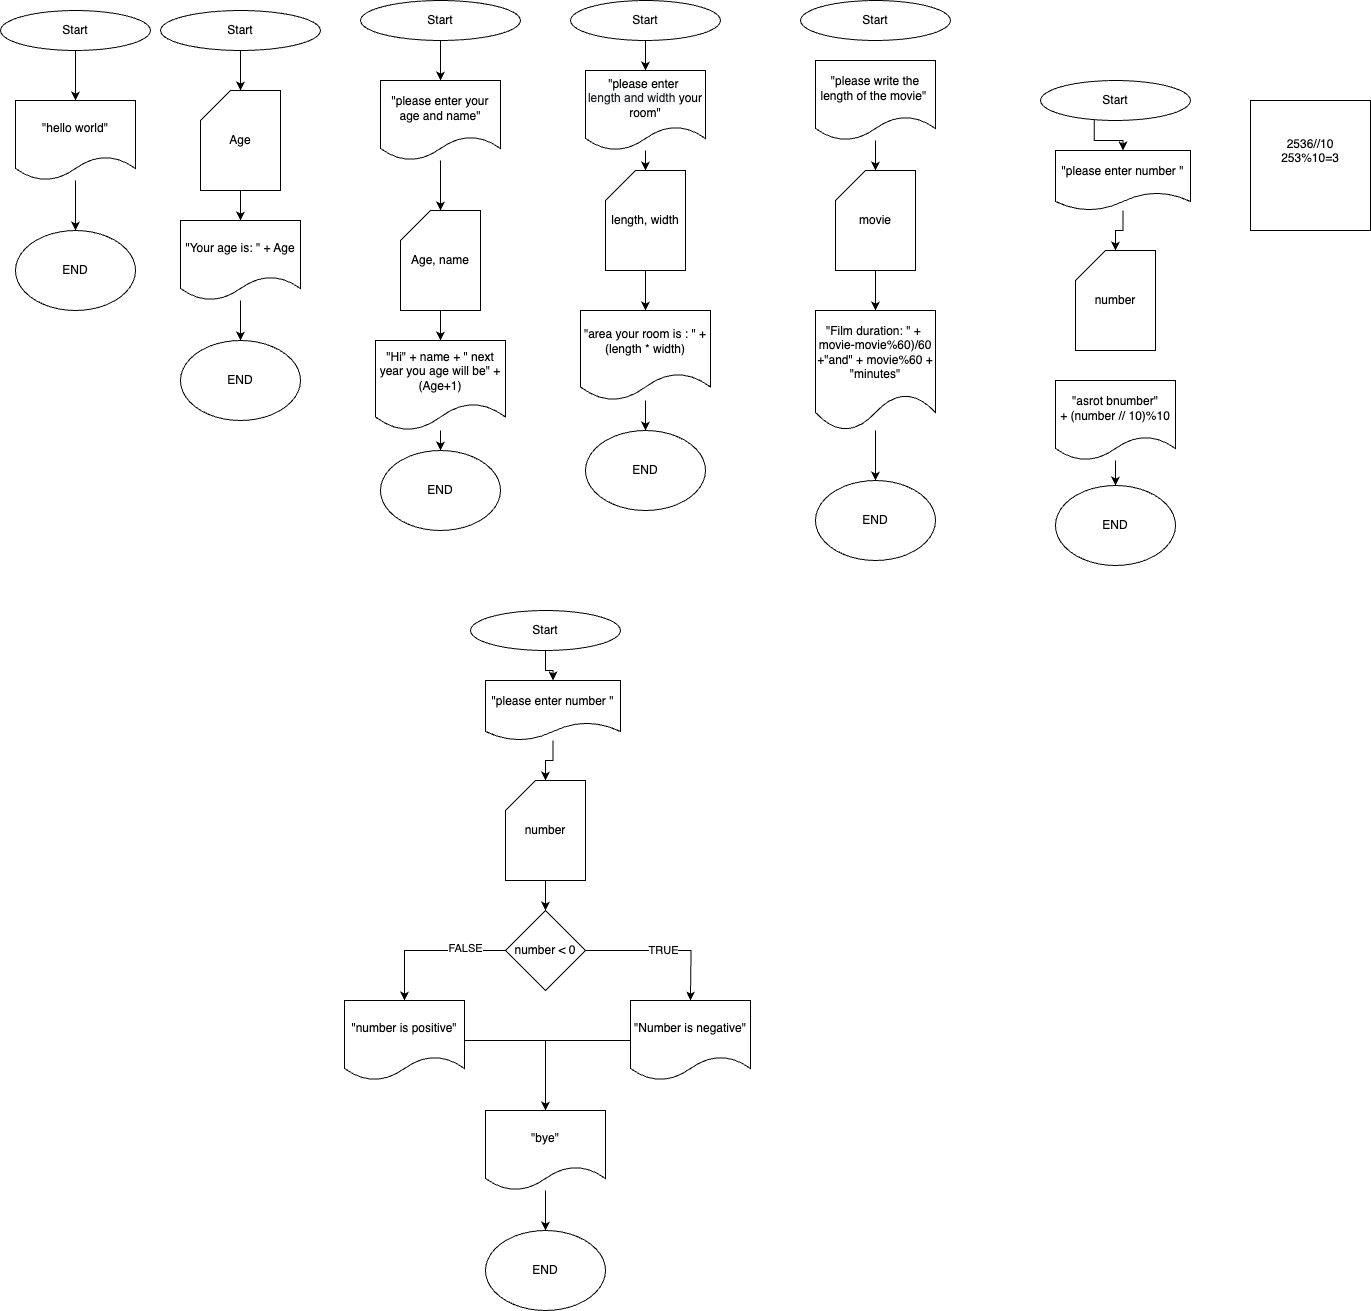

The diagram above was exported from draw.io. Its source (the exported page's mxGraphModel, read from the mxfile embedded in the PNG):
<mxGraphModel dx="860" dy="470" grid="1" gridSize="10" guides="1" tooltips="1" connect="1" arrows="1" fold="1" page="1" pageScale="1" pageWidth="827" pageHeight="1169" math="0" shadow="0">
  <root>
    <mxCell id="0" />
    <mxCell id="1" parent="0" />
    <mxCell id="p6Wssd1sGOxGRwFxOlnk-4" value="" style="edgeStyle=orthogonalEdgeStyle;rounded=0;orthogonalLoop=1;jettySize=auto;html=1;" parent="1" source="p6Wssd1sGOxGRwFxOlnk-1" target="p6Wssd1sGOxGRwFxOlnk-2" edge="1">
      <mxGeometry relative="1" as="geometry">
        <Array as="points">
          <mxPoint x="40" y="160" />
          <mxPoint x="40" y="160" />
        </Array>
      </mxGeometry>
    </mxCell>
    <mxCell id="p6Wssd1sGOxGRwFxOlnk-1" value="Start" style="ellipse;whiteSpace=wrap;html=1;" parent="1" vertex="1">
      <mxGeometry x="10" y="10" width="150" height="40" as="geometry" />
    </mxCell>
    <mxCell id="p6Wssd1sGOxGRwFxOlnk-6" value="" style="edgeStyle=orthogonalEdgeStyle;rounded=0;orthogonalLoop=1;jettySize=auto;html=1;" parent="1" source="p6Wssd1sGOxGRwFxOlnk-2" target="p6Wssd1sGOxGRwFxOlnk-5" edge="1">
      <mxGeometry relative="1" as="geometry" />
    </mxCell>
    <mxCell id="p6Wssd1sGOxGRwFxOlnk-2" value="&quot;hello world&quot;" style="shape=document;whiteSpace=wrap;html=1;boundedLbl=1;" parent="1" vertex="1">
      <mxGeometry x="25" y="100" width="120" height="80" as="geometry" />
    </mxCell>
    <mxCell id="p6Wssd1sGOxGRwFxOlnk-5" value="END" style="ellipse;whiteSpace=wrap;html=1;" parent="1" vertex="1">
      <mxGeometry x="25" y="230" width="120" height="80" as="geometry" />
    </mxCell>
    <mxCell id="p6Wssd1sGOxGRwFxOlnk-9" value="" style="edgeStyle=orthogonalEdgeStyle;rounded=0;orthogonalLoop=1;jettySize=auto;html=1;" parent="1" source="p6Wssd1sGOxGRwFxOlnk-7" target="p6Wssd1sGOxGRwFxOlnk-8" edge="1">
      <mxGeometry relative="1" as="geometry" />
    </mxCell>
    <mxCell id="p6Wssd1sGOxGRwFxOlnk-7" value="Start" style="ellipse;whiteSpace=wrap;html=1;" parent="1" vertex="1">
      <mxGeometry x="170" y="10" width="160" height="40" as="geometry" />
    </mxCell>
    <mxCell id="p6Wssd1sGOxGRwFxOlnk-11" value="" style="edgeStyle=orthogonalEdgeStyle;rounded=0;orthogonalLoop=1;jettySize=auto;html=1;" parent="1" source="p6Wssd1sGOxGRwFxOlnk-8" target="p6Wssd1sGOxGRwFxOlnk-10" edge="1">
      <mxGeometry relative="1" as="geometry" />
    </mxCell>
    <mxCell id="p6Wssd1sGOxGRwFxOlnk-8" value="Age" style="shape=card;whiteSpace=wrap;html=1;rounded=0;shadow=0;" parent="1" vertex="1">
      <mxGeometry x="210" y="90" width="80" height="100" as="geometry" />
    </mxCell>
    <mxCell id="p6Wssd1sGOxGRwFxOlnk-13" value="" style="edgeStyle=orthogonalEdgeStyle;rounded=0;orthogonalLoop=1;jettySize=auto;html=1;" parent="1" source="p6Wssd1sGOxGRwFxOlnk-10" target="p6Wssd1sGOxGRwFxOlnk-12" edge="1">
      <mxGeometry relative="1" as="geometry" />
    </mxCell>
    <mxCell id="p6Wssd1sGOxGRwFxOlnk-10" value="&quot;Your age is: &quot; + Age" style="shape=document;whiteSpace=wrap;html=1;boundedLbl=1;" parent="1" vertex="1">
      <mxGeometry x="190" y="220" width="120" height="80" as="geometry" />
    </mxCell>
    <mxCell id="p6Wssd1sGOxGRwFxOlnk-12" value="END" style="ellipse;whiteSpace=wrap;html=1;" parent="1" vertex="1">
      <mxGeometry x="190" y="340" width="120" height="80" as="geometry" />
    </mxCell>
    <mxCell id="p6Wssd1sGOxGRwFxOlnk-23" value="" style="edgeStyle=orthogonalEdgeStyle;rounded=0;orthogonalLoop=1;jettySize=auto;html=1;" parent="1" source="p6Wssd1sGOxGRwFxOlnk-14" target="p6Wssd1sGOxGRwFxOlnk-22" edge="1">
      <mxGeometry relative="1" as="geometry" />
    </mxCell>
    <mxCell id="p6Wssd1sGOxGRwFxOlnk-14" value="Start" style="ellipse;whiteSpace=wrap;html=1;" parent="1" vertex="1">
      <mxGeometry x="370" width="160" height="40" as="geometry" />
    </mxCell>
    <mxCell id="p6Wssd1sGOxGRwFxOlnk-18" value="" style="edgeStyle=orthogonalEdgeStyle;rounded=0;orthogonalLoop=1;jettySize=auto;html=1;" parent="1" source="p6Wssd1sGOxGRwFxOlnk-15" target="p6Wssd1sGOxGRwFxOlnk-17" edge="1">
      <mxGeometry relative="1" as="geometry" />
    </mxCell>
    <mxCell id="p6Wssd1sGOxGRwFxOlnk-15" value="Age, name" style="shape=card;whiteSpace=wrap;html=1;" parent="1" vertex="1">
      <mxGeometry x="410" y="210" width="80" height="100" as="geometry" />
    </mxCell>
    <mxCell id="p6Wssd1sGOxGRwFxOlnk-20" value="" style="edgeStyle=orthogonalEdgeStyle;rounded=0;orthogonalLoop=1;jettySize=auto;html=1;" parent="1" source="p6Wssd1sGOxGRwFxOlnk-17" target="p6Wssd1sGOxGRwFxOlnk-19" edge="1">
      <mxGeometry relative="1" as="geometry" />
    </mxCell>
    <mxCell id="p6Wssd1sGOxGRwFxOlnk-17" value="&quot;Hi&quot; + name + &quot; next year you age will be&quot; + (Age+1)" style="shape=document;whiteSpace=wrap;html=1;boundedLbl=1;" parent="1" vertex="1">
      <mxGeometry x="385" y="340" width="130" height="90" as="geometry" />
    </mxCell>
    <mxCell id="p6Wssd1sGOxGRwFxOlnk-19" value="END" style="ellipse;whiteSpace=wrap;html=1;" parent="1" vertex="1">
      <mxGeometry x="390" y="450" width="120" height="80" as="geometry" />
    </mxCell>
    <mxCell id="p6Wssd1sGOxGRwFxOlnk-24" value="" style="edgeStyle=orthogonalEdgeStyle;rounded=0;orthogonalLoop=1;jettySize=auto;html=1;" parent="1" source="p6Wssd1sGOxGRwFxOlnk-22" target="p6Wssd1sGOxGRwFxOlnk-15" edge="1">
      <mxGeometry relative="1" as="geometry" />
    </mxCell>
    <mxCell id="p6Wssd1sGOxGRwFxOlnk-22" value="&quot;please enter your age and name&quot;" style="shape=document;whiteSpace=wrap;html=1;boundedLbl=1;" parent="1" vertex="1">
      <mxGeometry x="390" y="80" width="120" height="80" as="geometry" />
    </mxCell>
    <mxCell id="p6Wssd1sGOxGRwFxOlnk-30" value="" style="edgeStyle=orthogonalEdgeStyle;rounded=0;orthogonalLoop=1;jettySize=auto;html=1;" parent="1" source="p6Wssd1sGOxGRwFxOlnk-25" target="p6Wssd1sGOxGRwFxOlnk-26" edge="1">
      <mxGeometry relative="1" as="geometry" />
    </mxCell>
    <mxCell id="p6Wssd1sGOxGRwFxOlnk-25" value="Start" style="ellipse;whiteSpace=wrap;html=1;" parent="1" vertex="1">
      <mxGeometry x="580" width="150" height="40" as="geometry" />
    </mxCell>
    <mxCell id="p6Wssd1sGOxGRwFxOlnk-31" value="" style="edgeStyle=orthogonalEdgeStyle;rounded=0;orthogonalLoop=1;jettySize=auto;html=1;" parent="1" source="p6Wssd1sGOxGRwFxOlnk-26" target="p6Wssd1sGOxGRwFxOlnk-27" edge="1">
      <mxGeometry relative="1" as="geometry" />
    </mxCell>
    <mxCell id="p6Wssd1sGOxGRwFxOlnk-26" value="&lt;font style=&quot;font-size: 12px;&quot;&gt;&quot;please enter&amp;nbsp;&lt;br class=&quot;Apple-interchange-newline&quot;&gt;&lt;span style=&quot;color: rgb(31, 31, 31); font-family: Arial, sans-serif; text-align: left; white-space-collapse: preserve; background-color: rgb(248, 249, 250);&quot;&gt;&lt;font style=&quot;&quot;&gt;length and width&lt;/font&gt;&lt;/span&gt;&amp;nbsp;your room&lt;/font&gt;&quot;" style="shape=document;whiteSpace=wrap;html=1;boundedLbl=1;" parent="1" vertex="1">
      <mxGeometry x="595" y="70" width="120" height="80" as="geometry" />
    </mxCell>
    <mxCell id="p6Wssd1sGOxGRwFxOlnk-32" value="" style="edgeStyle=orthogonalEdgeStyle;rounded=0;orthogonalLoop=1;jettySize=auto;html=1;" parent="1" source="p6Wssd1sGOxGRwFxOlnk-27" target="p6Wssd1sGOxGRwFxOlnk-28" edge="1">
      <mxGeometry relative="1" as="geometry" />
    </mxCell>
    <mxCell id="p6Wssd1sGOxGRwFxOlnk-27" value="length, width" style="shape=card;whiteSpace=wrap;html=1;" parent="1" vertex="1">
      <mxGeometry x="615" y="170" width="80" height="100" as="geometry" />
    </mxCell>
    <mxCell id="p6Wssd1sGOxGRwFxOlnk-33" value="" style="edgeStyle=orthogonalEdgeStyle;rounded=0;orthogonalLoop=1;jettySize=auto;html=1;" parent="1" source="p6Wssd1sGOxGRwFxOlnk-28" target="p6Wssd1sGOxGRwFxOlnk-29" edge="1">
      <mxGeometry relative="1" as="geometry" />
    </mxCell>
    <mxCell id="p6Wssd1sGOxGRwFxOlnk-28" value="&quot;area your room is : &quot; + (length * width)" style="shape=document;whiteSpace=wrap;html=1;boundedLbl=1;" parent="1" vertex="1">
      <mxGeometry x="590" y="310" width="130" height="90" as="geometry" />
    </mxCell>
    <mxCell id="p6Wssd1sGOxGRwFxOlnk-29" value="END" style="ellipse;whiteSpace=wrap;html=1;" parent="1" vertex="1">
      <mxGeometry x="595" y="430" width="120" height="80" as="geometry" />
    </mxCell>
    <mxCell id="p6Wssd1sGOxGRwFxOlnk-34" value="Start" style="ellipse;whiteSpace=wrap;html=1;" parent="1" vertex="1">
      <mxGeometry x="810" width="150" height="40" as="geometry" />
    </mxCell>
    <mxCell id="p6Wssd1sGOxGRwFxOlnk-39" value="" style="edgeStyle=orthogonalEdgeStyle;rounded=0;orthogonalLoop=1;jettySize=auto;html=1;" parent="1" source="p6Wssd1sGOxGRwFxOlnk-35" target="p6Wssd1sGOxGRwFxOlnk-36" edge="1">
      <mxGeometry relative="1" as="geometry" />
    </mxCell>
    <mxCell id="p6Wssd1sGOxGRwFxOlnk-35" value="&quot;please write the length of the movie&quot;&amp;nbsp;" style="shape=document;whiteSpace=wrap;html=1;boundedLbl=1;" parent="1" vertex="1">
      <mxGeometry x="825" y="60" width="120" height="80" as="geometry" />
    </mxCell>
    <mxCell id="p6Wssd1sGOxGRwFxOlnk-40" value="" style="edgeStyle=orthogonalEdgeStyle;rounded=0;orthogonalLoop=1;jettySize=auto;html=1;" parent="1" source="p6Wssd1sGOxGRwFxOlnk-36" target="p6Wssd1sGOxGRwFxOlnk-37" edge="1">
      <mxGeometry relative="1" as="geometry" />
    </mxCell>
    <mxCell id="p6Wssd1sGOxGRwFxOlnk-36" value="movie" style="shape=card;whiteSpace=wrap;html=1;" parent="1" vertex="1">
      <mxGeometry x="845" y="170" width="80" height="100" as="geometry" />
    </mxCell>
    <mxCell id="p6Wssd1sGOxGRwFxOlnk-44" value="" style="edgeStyle=orthogonalEdgeStyle;rounded=0;orthogonalLoop=1;jettySize=auto;html=1;" parent="1" source="p6Wssd1sGOxGRwFxOlnk-37" target="p6Wssd1sGOxGRwFxOlnk-38" edge="1">
      <mxGeometry relative="1" as="geometry" />
    </mxCell>
    <mxCell id="p6Wssd1sGOxGRwFxOlnk-37" value="&quot;Film duration: &quot; +&amp;nbsp; movie-movie%60)/60&lt;div&gt;+&quot;and&quot; +&amp;nbsp;&lt;span style=&quot;background-color: transparent; color: light-dark(rgb(0, 0, 0), rgb(255, 255, 255));&quot;&gt;movie%60 +&lt;br&gt;&quot;minutes&quot;&lt;/span&gt;&lt;/div&gt;" style="shape=document;whiteSpace=wrap;html=1;boundedLbl=1;" parent="1" vertex="1">
      <mxGeometry x="825" y="310" width="120" height="120" as="geometry" />
    </mxCell>
    <mxCell id="p6Wssd1sGOxGRwFxOlnk-38" value="END" style="ellipse;whiteSpace=wrap;html=1;" parent="1" vertex="1">
      <mxGeometry x="825" y="480" width="120" height="80" as="geometry" />
    </mxCell>
    <mxCell id="0hd2gCofbJxA7Q_FhbnR-5" value="" style="edgeStyle=orthogonalEdgeStyle;rounded=0;orthogonalLoop=1;jettySize=auto;html=1;" edge="1" parent="1" source="0hd2gCofbJxA7Q_FhbnR-1" target="0hd2gCofbJxA7Q_FhbnR-2">
      <mxGeometry relative="1" as="geometry" />
    </mxCell>
    <mxCell id="0hd2gCofbJxA7Q_FhbnR-1" value="Start" style="ellipse;whiteSpace=wrap;html=1;" vertex="1" parent="1">
      <mxGeometry x="480" y="610" width="150" height="40" as="geometry" />
    </mxCell>
    <mxCell id="0hd2gCofbJxA7Q_FhbnR-6" value="" style="edgeStyle=orthogonalEdgeStyle;rounded=0;orthogonalLoop=1;jettySize=auto;html=1;" edge="1" parent="1" source="0hd2gCofbJxA7Q_FhbnR-2" target="0hd2gCofbJxA7Q_FhbnR-3">
      <mxGeometry relative="1" as="geometry" />
    </mxCell>
    <mxCell id="0hd2gCofbJxA7Q_FhbnR-2" value="&quot;please enter number &quot;" style="shape=document;whiteSpace=wrap;html=1;boundedLbl=1;" vertex="1" parent="1">
      <mxGeometry x="495" y="680" width="135" height="60" as="geometry" />
    </mxCell>
    <mxCell id="0hd2gCofbJxA7Q_FhbnR-13" value="" style="edgeStyle=orthogonalEdgeStyle;rounded=0;orthogonalLoop=1;jettySize=auto;html=1;" edge="1" parent="1" source="0hd2gCofbJxA7Q_FhbnR-3" target="0hd2gCofbJxA7Q_FhbnR-12">
      <mxGeometry relative="1" as="geometry" />
    </mxCell>
    <mxCell id="0hd2gCofbJxA7Q_FhbnR-3" value="number" style="shape=card;whiteSpace=wrap;html=1;" vertex="1" parent="1">
      <mxGeometry x="515" y="780" width="80" height="100" as="geometry" />
    </mxCell>
    <mxCell id="0hd2gCofbJxA7Q_FhbnR-11" value="" style="edgeStyle=orthogonalEdgeStyle;rounded=0;orthogonalLoop=1;jettySize=auto;html=1;" edge="1" parent="1" source="0hd2gCofbJxA7Q_FhbnR-7" target="0hd2gCofbJxA7Q_FhbnR-10">
      <mxGeometry relative="1" as="geometry" />
    </mxCell>
    <mxCell id="0hd2gCofbJxA7Q_FhbnR-7" value="&quot;asrot bnumber&quot;&lt;div&gt;+ (number // 10)%10&lt;/div&gt;" style="shape=document;whiteSpace=wrap;html=1;boundedLbl=1;" vertex="1" parent="1">
      <mxGeometry x="1065" y="380" width="120" height="80" as="geometry" />
    </mxCell>
    <mxCell id="0hd2gCofbJxA7Q_FhbnR-9" value="2536//10&lt;div&gt;253%10=3&lt;br&gt;&lt;div&gt;&lt;br&gt;&lt;/div&gt;&lt;div&gt;&lt;br&gt;&lt;/div&gt;&lt;/div&gt;" style="rounded=0;whiteSpace=wrap;html=1;" vertex="1" parent="1">
      <mxGeometry x="1260" y="100" width="120" height="130" as="geometry" />
    </mxCell>
    <mxCell id="0hd2gCofbJxA7Q_FhbnR-10" value="END" style="ellipse;whiteSpace=wrap;html=1;" vertex="1" parent="1">
      <mxGeometry x="1065" y="485" width="120" height="80" as="geometry" />
    </mxCell>
    <mxCell id="0hd2gCofbJxA7Q_FhbnR-17" style="edgeStyle=orthogonalEdgeStyle;rounded=0;orthogonalLoop=1;jettySize=auto;html=1;" edge="1" parent="1" source="0hd2gCofbJxA7Q_FhbnR-12" target="0hd2gCofbJxA7Q_FhbnR-15">
      <mxGeometry relative="1" as="geometry" />
    </mxCell>
    <mxCell id="0hd2gCofbJxA7Q_FhbnR-19" value="FALSE" style="edgeLabel;html=1;align=center;verticalAlign=middle;resizable=0;points=[];" vertex="1" connectable="0" parent="0hd2gCofbJxA7Q_FhbnR-17">
      <mxGeometry x="-0.4648" y="-2" relative="1" as="geometry">
        <mxPoint as="offset" />
      </mxGeometry>
    </mxCell>
    <mxCell id="0hd2gCofbJxA7Q_FhbnR-12" value="number &amp;lt; 0" style="rhombus;whiteSpace=wrap;html=1;" vertex="1" parent="1">
      <mxGeometry x="515" y="910" width="80" height="80" as="geometry" />
    </mxCell>
    <mxCell id="0hd2gCofbJxA7Q_FhbnR-27" style="edgeStyle=orthogonalEdgeStyle;rounded=0;orthogonalLoop=1;jettySize=auto;html=1;" edge="1" parent="1" source="0hd2gCofbJxA7Q_FhbnR-15" target="0hd2gCofbJxA7Q_FhbnR-26">
      <mxGeometry relative="1" as="geometry" />
    </mxCell>
    <mxCell id="0hd2gCofbJxA7Q_FhbnR-15" value="&quot;number is positive&quot;" style="shape=document;whiteSpace=wrap;html=1;boundedLbl=1;" vertex="1" parent="1">
      <mxGeometry x="354" y="1000" width="120" height="80" as="geometry" />
    </mxCell>
    <mxCell id="0hd2gCofbJxA7Q_FhbnR-18" value="TRUE" style="edgeStyle=orthogonalEdgeStyle;rounded=0;orthogonalLoop=1;jettySize=auto;html=1;entryX=0.583;entryY=0;entryDx=0;entryDy=0;entryPerimeter=0;" edge="1" parent="1" source="0hd2gCofbJxA7Q_FhbnR-12">
      <mxGeometry relative="1" as="geometry">
        <mxPoint x="699.96" y="1000" as="targetPoint" />
      </mxGeometry>
    </mxCell>
    <mxCell id="0hd2gCofbJxA7Q_FhbnR-28" style="edgeStyle=orthogonalEdgeStyle;rounded=0;orthogonalLoop=1;jettySize=auto;html=1;" edge="1" parent="1" source="0hd2gCofbJxA7Q_FhbnR-20" target="0hd2gCofbJxA7Q_FhbnR-26">
      <mxGeometry relative="1" as="geometry" />
    </mxCell>
    <mxCell id="0hd2gCofbJxA7Q_FhbnR-20" value="&quot;Number is negative&quot;" style="shape=document;whiteSpace=wrap;html=1;boundedLbl=1;" vertex="1" parent="1">
      <mxGeometry x="640" y="1000" width="120" height="80" as="geometry" />
    </mxCell>
    <mxCell id="0hd2gCofbJxA7Q_FhbnR-21" value="" style="edgeStyle=orthogonalEdgeStyle;rounded=0;orthogonalLoop=1;jettySize=auto;html=1;exitX=0.358;exitY=0.925;exitDx=0;exitDy=0;exitPerimeter=0;" edge="1" parent="1" source="0hd2gCofbJxA7Q_FhbnR-22" target="0hd2gCofbJxA7Q_FhbnR-24">
      <mxGeometry relative="1" as="geometry">
        <mxPoint x="1100" y="100" as="sourcePoint" />
      </mxGeometry>
    </mxCell>
    <mxCell id="0hd2gCofbJxA7Q_FhbnR-22" value="Start" style="ellipse;whiteSpace=wrap;html=1;" vertex="1" parent="1">
      <mxGeometry x="1050" y="80" width="150" height="40" as="geometry" />
    </mxCell>
    <mxCell id="0hd2gCofbJxA7Q_FhbnR-23" value="" style="edgeStyle=orthogonalEdgeStyle;rounded=0;orthogonalLoop=1;jettySize=auto;html=1;" edge="1" parent="1" source="0hd2gCofbJxA7Q_FhbnR-24" target="0hd2gCofbJxA7Q_FhbnR-25">
      <mxGeometry relative="1" as="geometry" />
    </mxCell>
    <mxCell id="0hd2gCofbJxA7Q_FhbnR-24" value="&quot;please enter number &quot;" style="shape=document;whiteSpace=wrap;html=1;boundedLbl=1;" vertex="1" parent="1">
      <mxGeometry x="1065" y="150" width="135" height="60" as="geometry" />
    </mxCell>
    <mxCell id="0hd2gCofbJxA7Q_FhbnR-25" value="number" style="shape=card;whiteSpace=wrap;html=1;" vertex="1" parent="1">
      <mxGeometry x="1085" y="250" width="80" height="100" as="geometry" />
    </mxCell>
    <mxCell id="0hd2gCofbJxA7Q_FhbnR-30" value="" style="edgeStyle=orthogonalEdgeStyle;rounded=0;orthogonalLoop=1;jettySize=auto;html=1;" edge="1" parent="1" source="0hd2gCofbJxA7Q_FhbnR-26" target="0hd2gCofbJxA7Q_FhbnR-29">
      <mxGeometry relative="1" as="geometry" />
    </mxCell>
    <mxCell id="0hd2gCofbJxA7Q_FhbnR-26" value="&quot;bye&quot;" style="shape=document;whiteSpace=wrap;html=1;boundedLbl=1;" vertex="1" parent="1">
      <mxGeometry x="495" y="1110" width="120" height="80" as="geometry" />
    </mxCell>
    <mxCell id="0hd2gCofbJxA7Q_FhbnR-29" value="END" style="ellipse;whiteSpace=wrap;html=1;" vertex="1" parent="1">
      <mxGeometry x="495" y="1230" width="120" height="80" as="geometry" />
    </mxCell>
  </root>
</mxGraphModel>